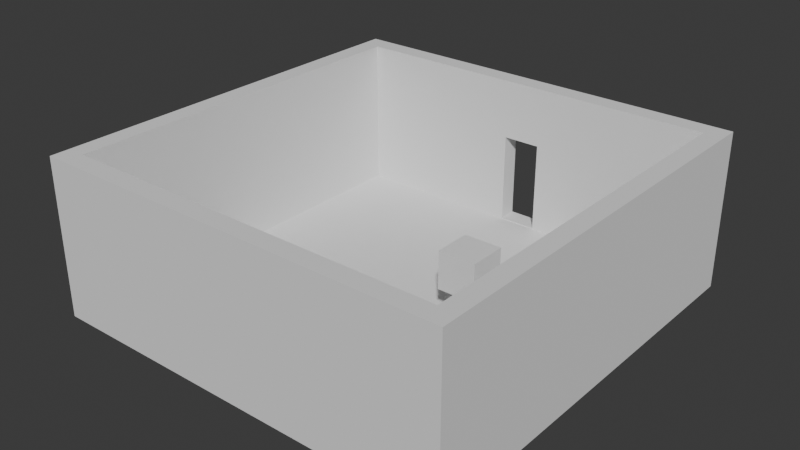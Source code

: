 # Source: box.blend  (saved by Blender 4.0.36; exported with 4.5.12 LTS)
import bpy
from mathutils import Matrix  # noqa: F401  (used for matrix-valued properties, if any)

bpy.ops.wm.read_factory_settings(use_empty=True)
scene = bpy.context.scene
scene.name = 'Scene'

# ---- collections
col_collection = bpy.data.collections.new('Collection'); scene.collection.children.link(col_collection)

# ---- world
world_world = bpy.data.worlds.new('World'); scene.world = world_world
world_world.use_nodes = True; world_world.node_tree.nodes.clear()
_N = world_world.node_tree.nodes; _L = world_world.node_tree.links
n0 = _N.new('ShaderNodeOutputWorld'); n0.name = 'World Output'; n0.location = (300, 300)
n1 = _N.new('ShaderNodeBackground'); n1.name = 'Background'; n1.location = (10, 300)
n1.inputs[0].default_value = (0.05088, 0.05088, 0.05088, 1.0)
_L.new(n1.outputs[0], n0.inputs[0])
n0.is_active_output = True
world_world.color = (0.05088, 0.05088, 0.05088)
world_world.use_sun_shadow = False
world_world.sun_shadow_jitter_overblur = 0.0

# ---- meshes
me_cube_001 = bpy.data.meshes.new('Cube.001')
me_cube_001.from_pydata([(-1.0, -1.0, -1.0), (-1.0, -1.0, 1.0), (-1.0, 1.0, -1.0), (-1.0, 1.0, 1.0), (1.0, -1.0, -1.0), (1.0, -1.0, 1.0), (1.0, 1.0, -1.0), (1.0, 1.0, 1.0), (-1.0, 1.1, 1.0), (-1.0, 1.1, -1.0), (1.0, 1.1, -1.0), (1.0, 1.1, 1.0), (1.1, -1.0, -1.0), (1.1, -1.0, 1.0), (-1.1, 1.0, -1.0), (-1.1, -1.0, -1.0), (-1.1, 1.0, 1.0), (-1.0, -1.1, -1.0), (1.0, -1.0, 54.33), (-1.0, -1.0, 54.33), (1.0, 1.0, 54.33), (1.1, 1.0, 54.33), (1.1, -1.0, 54.33), (-1.0, 1.0, 54.33), (-1.1, -1.0, 54.33), (-1.0, 1.1, 54.33), (1.0, 1.1, 54.33), (1.1, -1.1, 1.0), (1.0, -1.1, 54.33), (1.1, -1.1, 54.33), (1.1, 1.1, 54.33), (-1.1, 1.1, 1.0), (-1.1, 1.1, 54.33), (-1.1, 1.0, 54.33), (-1.0, -1.1, 1.0), (-1.1, -1.1, 1.0), (-1.0, -1.1, 54.33), (-1.1, -1.1, 54.33), (1.1, 1.0, 1.0), (1.1, 1.0, -1.0), (1.1, 1.1, 1.0), (1.1, 1.1, -1.0), (-1.1, 1.1, -1.0), (-1.1, -1.0, 1.0), (-1.1, -1.1, -1.0), (1.0, -1.1, 1.0), (1.0, -1.1, -1.0), (1.1, -1.1, -1.0), (-0.1, 1.0, 1.328), (0.1, 1.0, 1.328), (-0.1, 1.0, 33.33), (0.1, 1.0, 33.33), (0.1, 1.1, 1.328), (-0.1, 1.1, 1.328), (-0.1, 1.1, 33.33), (0.1, 1.1, 33.33)], [], [(0, 1, 43, 15), (7, 6, 39, 38), (5, 13, 27, 45), (0, 17, 44, 15), (2, 6, 4, 0), (7, 3, 1, 5), (9, 8, 11, 10), (6, 2, 9, 10), (7, 11, 26, 20), (9, 2, 14, 42), (39, 38, 13, 12), (4, 6, 39, 12), (15, 43, 16, 14), (1, 3, 23, 19), (2, 0, 15, 14), (3, 2, 14, 16), (46, 45, 34, 17), (0, 4, 46, 17), (45, 5, 18, 28), (18, 19, 36, 28), (1, 34, 36, 19), (34, 45, 28, 36), (5, 1, 19, 18), (20, 18, 22, 21), (13, 38, 21, 22), (7, 5, 18, 20), (19, 23, 33, 24), (3, 16, 33, 23), (19, 24, 37, 36), (16, 43, 24, 33), (23, 20, 26, 25), (48, 3, 7, 49), (49, 7, 20, 23, 3, 48, 50, 51), (52, 11, 8, 53), (8, 25, 26, 11, 52, 55, 54, 53), (25, 8, 31, 32), (45, 27, 29, 28), (13, 22, 29, 27), (22, 18, 28, 29), (40, 11, 26, 30), (20, 21, 30, 26), (21, 38, 40, 30), (31, 16, 33, 32), (23, 25, 32, 33), (8, 3, 16, 31), (35, 34, 36, 37), (24, 43, 35, 37), (43, 1, 34, 35), (38, 39, 41, 40), (11, 7, 38, 40), (10, 11, 40, 41), (6, 10, 41, 39), (14, 16, 31, 42), (8, 9, 42, 31), (43, 15, 44, 35), (17, 34, 35, 44), (45, 46, 47, 27), (5, 4, 46, 45), (4, 12, 47, 46), (12, 13, 27, 47), (54, 50, 48, 53), (52, 49, 51, 55), (53, 48, 49, 52), (51, 50, 54, 55)])
me_cube_001.polygons.foreach_set('material_index', [0, 0, 0, 0, 0, 0, 0, 0, 0, 0, 0, 0, 0, 0, 0, 0, 0, 0, 0, 0, 0, 0, 0, 0, 0, 0, 0, 0, 0, 0, 0, 0, 0, 0, 0, 0, 0, 0, 0, 0, 0, 0, 0, 0, 0, 0, 0, 0, 0, 0, 0, 0, 0, 0, 0, 0, 0, 0, 0, 0, 23048, 23048, 23048, 23048])
_uv = me_cube_001.uv_layers.new(name='UVMap')
_uv.uv.foreach_set('vector', [0.375, 1.0, 0.625, 1.0, 0.625, 1.0, 0.375, 1.0, 0.625, 0.5, 0.375, 0.5, 0.375, 0.5, 0.625, 0.5, 0.625, 0.75, 0.625, 0.75, 0.625, 0.75, 0.625, 0.75, 0.125, 0.75, 0.125, 0.75, 0.125, 0.75, 0.125, 0.75, 0.125, 0.5, 0.375, 0.5, 0.375, 0.75, 0.125, 0.75, 0.625, 0.5, 0.875, 0.5, 0.875, 0.75, 0.625, 0.75, 0.375, 0.25, 0.625, 0.25, 0.625, 0.5, 0.375, 0.5, 0.375, 0.5, 0.125, 0.5, 0.125, 0.5, 0.375, 0.5, 0.625, 0.5, 0.625, 0.5, 0.625, 0.5, 0.625, 0.5, 0.125, 0.5, 0.125, 0.5, 0.125, 0.5, 0.125, 0.5, 0.375, 0.5, 0.625, 0.5, 0.625, 0.75, 0.375, 0.75, 0.375, 0.75, 0.375, 0.5, 0.375, 0.5, 0.375, 0.75, 0.375, 0.0, 0.625, 0.0, 0.625, 0.25, 0.375, 0.25, 0.875, 0.75, 0.875, 0.5, 0.875, 0.5, 0.875, 0.75, 0.125, 0.5, 0.125, 0.75, 0.125, 0.75, 0.125, 0.5, 0.625, 0.25, 0.375, 0.25, 0.375, 0.25, 0.625, 0.25, 0.375, 0.75, 0.625, 0.75, 0.625, 1.0, 0.375, 1.0, 0.125, 0.75, 0.375, 0.75, 0.375, 0.75, 0.125, 0.75, 0.625, 0.75, 0.625, 0.75, 0.625, 0.75, 0.625, 0.75, 0.625, 0.75, 0.875, 0.75, 0.875, 0.75, 0.625, 0.75, 0.625, 1.0, 0.625, 1.0, 0.625, 1.0, 0.625, 1.0, 0.625, 1.0, 0.625, 0.75, 0.625, 0.75, 0.625, 1.0, 0.625, 0.75, 0.875, 0.75, 0.875, 0.75, 0.625, 0.75, 0.625, 0.5, 0.625, 0.75, 0.625, 0.75, 0.625, 0.5, 0.625, 0.75, 0.625, 0.5, 0.625, 0.5, 0.625, 0.75, 0.625, 0.5, 0.625, 0.75, 0.625, 0.75, 0.625, 0.5, 0.875, 0.75, 0.875, 0.5, 0.875, 0.5, 0.875, 0.75, 0.625, 0.25, 0.625, 0.25, 0.625, 0.25, 0.625, 0.25, 0.875, 0.75, 0.875, 0.75, 0.875, 0.75, 0.875, 0.75, 0.625, 0.25, 0.625, 0.0, 0.625, 0.0, 0.625, 0.25, 0.875, 0.5, 0.625, 0.5, 0.625, 0.5, 0.875, 0.5, 0.7625, 0.5, 0.875, 0.5, 0.625, 0.5, 0.7375, 0.5, 0.7375, 0.5, 0.625, 0.5, 0.625, 0.5, 0.875, 0.5, 0.875, 0.5, 0.7625, 0.5, 0.7625, 0.5, 0.7375, 0.5, 0.625, 0.3875, 0.625, 0.5, 0.625, 0.25, 0.625, 0.3625, 0.625, 0.25, 0.625, 0.25, 0.625, 0.5, 0.625, 0.5, 0.625, 0.3875, 0.625, 0.3875, 0.625, 0.3625, 0.625, 0.3625, 0.625, 0.25, 0.625, 0.25, 0.625, 0.25, 0.625, 0.25, 0.625, 0.75, 0.625, 0.75, 0.625, 0.75, 0.625, 0.75, 0.625, 0.75, 0.625, 0.75, 0.625, 0.75, 0.625, 0.75, 0.625, 0.75, 0.625, 0.75, 0.625, 0.75, 0.625, 0.75, 0.625, 0.5, 0.625, 0.5, 0.625, 0.5, 0.625, 0.5, 0.625, 0.5, 0.625, 0.5, 0.625, 0.5, 0.625, 0.5, 0.625, 0.5, 0.625, 0.5, 0.625, 0.5, 0.625, 0.5, 0.625, 0.25, 0.625, 0.25, 0.625, 0.25, 0.625, 0.25, 0.875, 0.5, 0.875, 0.5, 0.875, 0.5, 0.875, 0.5, 0.625, 0.25, 0.625, 0.25, 0.625, 0.25, 0.625, 0.25, 0.625, 1.0, 0.625, 1.0, 0.625, 1.0, 0.625, 1.0, 0.625, 0.0, 0.625, 0.0, 0.625, 0.0, 0.625, 0.0, 0.625, 1.0, 0.625, 1.0, 0.625, 1.0, 0.625, 1.0, 0.625, 0.5, 0.375, 0.5, 0.375, 0.5, 0.625, 0.5, 0.625, 0.5, 0.625, 0.5, 0.625, 0.5, 0.625, 0.5, 0.375, 0.5, 0.625, 0.5, 0.625, 0.5, 0.375, 0.5, 0.375, 0.5, 0.375, 0.5, 0.375, 0.5, 0.375, 0.5, 0.375, 0.25, 0.625, 0.25, 0.625, 0.25, 0.375, 0.25, 0.625, 0.25, 0.375, 0.25, 0.375, 0.25, 0.625, 0.25, 0.625, 1.0, 0.375, 1.0, 0.375, 1.0, 0.625, 1.0, 0.375, 1.0, 0.625, 1.0, 0.625, 1.0, 0.375, 1.0, 0.625, 0.75, 0.375, 0.75, 0.375, 0.75, 0.625, 0.75, 0.625, 0.75, 0.375, 0.75, 0.375, 0.75, 0.625, 0.75, 0.375, 0.75, 0.375, 0.75, 0.375, 0.75, 0.375, 0.75, 0.375, 0.75, 0.625, 0.75, 0.625, 0.75, 0.375, 0.75, 0.625, 0.1928, 0.625, 0.06779, 0.375, 0.06779, 0.375, 0.1928, 0.375, 0.5572, 0.375, 0.6822, 0.625, 0.6822, 0.625, 0.5572, 0.125, 0.5572, 0.125, 0.6822, 0.375, 0.6822, 0.375, 0.5572, 0.625, 0.6822, 0.875, 0.6822, 0.875, 0.5572, 0.625, 0.5572])
me_cube_001.update()
me_cube_002 = bpy.data.meshes.new('Cube.002')
me_cube_002.from_pydata([(-1.0, -1.0, -1.0), (-1.0, -1.0, 1.0), (-1.0, 1.0, -1.0), (-1.0, 1.0, 1.0), (1.0, -1.0, -1.0), (1.0, -1.0, 1.0), (1.0, 1.0, -1.0), (1.0, 1.0, 1.0)], [], [(0, 1, 3, 2), (2, 3, 7, 6), (6, 7, 5, 4), (4, 5, 1, 0), (2, 6, 4, 0), (7, 3, 1, 5)])
_uv = me_cube_002.uv_layers.new(name='UVMap')
_uv.uv.foreach_set('vector', [0.375, 0.0, 0.625, 0.0, 0.625, 0.25, 0.375, 0.25, 0.375, 0.25, 0.625, 0.25, 0.625, 0.5, 0.375, 0.5, 0.375, 0.5, 0.625, 0.5, 0.625, 0.75, 0.375, 0.75, 0.375, 0.75, 0.625, 0.75, 0.625, 1.0, 0.375, 1.0, 0.125, 0.5, 0.375, 0.5, 0.375, 0.75, 0.125, 0.75, 0.625, 0.5, 0.875, 0.5, 0.875, 0.75, 0.625, 0.75])
me_cube_002.update()
me_cube = bpy.data.meshes.new('Cube')
me_cube.from_pydata([(-1.0, -1.0, -1.0), (-1.0, -1.0, 1.0), (-1.0, 1.0, -1.0), (-1.0, 1.0, 1.0), (1.0, -1.0, -1.0), (1.0, -1.0, 1.0), (1.0, 1.0, -1.0), (1.0, 1.0, 1.0)], [], [(0, 1, 3, 2), (2, 3, 7, 6), (6, 7, 5, 4), (4, 5, 1, 0), (2, 6, 4, 0), (7, 3, 1, 5)])
_uv = me_cube.uv_layers.new(name='UVMap')
_uv.uv.foreach_set('vector', [0.375, 0.0, 0.625, 0.0, 0.625, 0.25, 0.375, 0.25, 0.375, 0.25, 0.625, 0.25, 0.625, 0.5, 0.375, 0.5, 0.375, 0.5, 0.625, 0.5, 0.625, 0.75, 0.375, 0.75, 0.375, 0.75, 0.625, 0.75, 0.625, 1.0, 0.375, 1.0, 0.125, 0.5, 0.375, 0.5, 0.375, 0.75, 0.125, 0.75, 0.625, 0.5, 0.875, 0.5, 0.875, 0.75, 0.625, 0.75])
me_cube.update()

# ---- objects
ob_cube_col = bpy.data.objects.new('Cube-col', me_cube_001)
ob_cube2_col = bpy.data.objects.new('Cube2-col', me_cube_002)
ob_cube3_col = bpy.data.objects.new('Cube3-col', me_cube)

# ---- transforms, parenting, visibility, modifiers, constraints
ob_cube_col.location = (0.0, 0.0, 0.0)
ob_cube_col.scale = (10.0, 10.0, 0.15)
ob_cube2_col.location = (2.57, -5.79, 1.894)
ob_cube3_col.location = (4.09, 0.0, 3.127)

# ---- collection membership
col_collection.objects.link(ob_cube_col)
col_collection.objects.link(ob_cube2_col)
col_collection.objects.link(ob_cube3_col)

# ---- scene / render settings (as saved in the file)
scene.frame_start = 1; scene.frame_end = 250; scene.frame_set(0)
scene.render.engine = 'BLENDER_EEVEE_NEXT'
scene.cycles.sampling_pattern = 'TABULATED_SOBOL'
bpy.context.view_layer.update()

# ---- added for rendering (the .blend has no active camera and no usable light): camera, sun
cam_auto = bpy.data.cameras.new('AutoCamera')
cam_auto.lens = 50.0
cam_auto.sensor_width = 36.0
cam_auto.clip_end = 1000.0
ob_auto_camera = bpy.data.objects.new('AutoCamera', cam_auto)
scene.collection.objects.link(ob_auto_camera)
ob_auto_camera.location = (29.7929, -35.7515, 27.8344)
ob_auto_camera.rotation_euler = (1.09748, -7.21219e-08, 0.694738)
scene.camera = ob_auto_camera
light_auto_sun = bpy.data.lights.new('AutoSun', 'SUN')
light_auto_sun.energy = 3.0
light_auto_sun.angle = 0.0523599
ob_auto_sun = bpy.data.objects.new('AutoSun', light_auto_sun)
scene.collection.objects.link(ob_auto_sun)
ob_auto_sun.rotation_euler = (0.872665, 0.174533, 0.523599)
bpy.context.view_layer.update()
